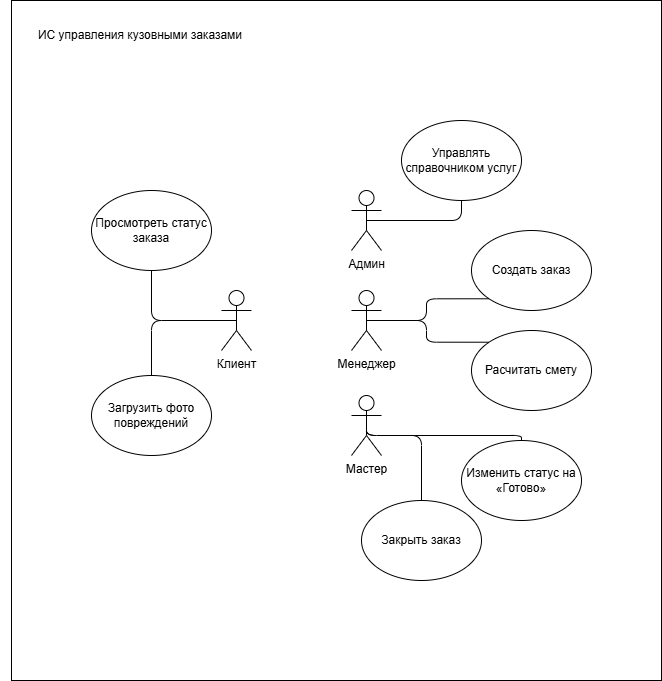

The diagram above was exported from draw.io. Its source (the exported page's mxGraphModel, read from the mxfile embedded in the PNG):
<mxGraphModel dx="2066" dy="1137" grid="1" gridSize="10" guides="1" tooltips="1" connect="1" arrows="1" fold="1" page="1" pageScale="1" pageWidth="827" pageHeight="1169" math="0" shadow="0">
  <root>
    <mxCell id="0" />
    <mxCell id="1" parent="0" />
    <mxCell id="HnpDqi4ux13OTd5fjVpB-7" value="" style="html=1;whiteSpace=wrap;" vertex="1" parent="1">
      <mxGeometry x="80" y="120" width="650" height="680" as="geometry" />
    </mxCell>
    <mxCell id="HnpDqi4ux13OTd5fjVpB-20" style="edgeStyle=orthogonalEdgeStyle;rounded=1;orthogonalLoop=1;jettySize=auto;html=1;exitX=0.5;exitY=0.5;exitDx=0;exitDy=0;exitPerimeter=0;entryX=0.5;entryY=1;entryDx=0;entryDy=0;curved=0;endArrow=none;startFill=0;" edge="1" parent="1" source="HnpDqi4ux13OTd5fjVpB-1" target="HnpDqi4ux13OTd5fjVpB-10">
      <mxGeometry relative="1" as="geometry" />
    </mxCell>
    <mxCell id="HnpDqi4ux13OTd5fjVpB-21" style="edgeStyle=orthogonalEdgeStyle;rounded=1;orthogonalLoop=1;jettySize=auto;html=1;exitX=0.5;exitY=0.5;exitDx=0;exitDy=0;exitPerimeter=0;entryX=0.5;entryY=0;entryDx=0;entryDy=0;strokeColor=default;curved=0;startArrow=none;startFill=0;endArrow=none;" edge="1" parent="1" source="HnpDqi4ux13OTd5fjVpB-1" target="HnpDqi4ux13OTd5fjVpB-13">
      <mxGeometry relative="1" as="geometry" />
    </mxCell>
    <mxCell id="HnpDqi4ux13OTd5fjVpB-1" value="Клиент" style="shape=umlActor;verticalLabelPosition=bottom;verticalAlign=top;html=1;" vertex="1" parent="1">
      <mxGeometry x="290" y="410" width="30" height="60" as="geometry" />
    </mxCell>
    <mxCell id="HnpDqi4ux13OTd5fjVpB-25" style="edgeStyle=orthogonalEdgeStyle;rounded=1;orthogonalLoop=1;jettySize=auto;html=1;exitX=0.5;exitY=0.5;exitDx=0;exitDy=0;exitPerimeter=0;entryX=0.5;entryY=0;entryDx=0;entryDy=0;endArrow=none;startFill=0;curved=0;" edge="1" parent="1" source="HnpDqi4ux13OTd5fjVpB-2" target="HnpDqi4ux13OTd5fjVpB-14">
      <mxGeometry relative="1" as="geometry">
        <Array as="points">
          <mxPoint x="590" y="555" />
        </Array>
      </mxGeometry>
    </mxCell>
    <mxCell id="HnpDqi4ux13OTd5fjVpB-28" style="edgeStyle=orthogonalEdgeStyle;rounded=1;orthogonalLoop=1;jettySize=auto;html=1;exitX=0.5;exitY=0.5;exitDx=0;exitDy=0;exitPerimeter=0;entryX=0.5;entryY=0;entryDx=0;entryDy=0;curved=0;endArrow=none;startFill=0;" edge="1" parent="1" source="HnpDqi4ux13OTd5fjVpB-2" target="HnpDqi4ux13OTd5fjVpB-27">
      <mxGeometry relative="1" as="geometry">
        <Array as="points">
          <mxPoint x="490" y="555" />
        </Array>
      </mxGeometry>
    </mxCell>
    <mxCell id="HnpDqi4ux13OTd5fjVpB-2" value="Мастер" style="shape=umlActor;verticalLabelPosition=bottom;verticalAlign=top;html=1;" vertex="1" parent="1">
      <mxGeometry x="420" y="515" width="30" height="60" as="geometry" />
    </mxCell>
    <mxCell id="HnpDqi4ux13OTd5fjVpB-23" style="edgeStyle=orthogonalEdgeStyle;rounded=1;orthogonalLoop=1;jettySize=auto;html=1;exitX=0.5;exitY=0.5;exitDx=0;exitDy=0;exitPerimeter=0;entryX=0;entryY=1;entryDx=0;entryDy=0;endArrow=none;startFill=0;curved=0;" edge="1" parent="1" source="HnpDqi4ux13OTd5fjVpB-3" target="HnpDqi4ux13OTd5fjVpB-9">
      <mxGeometry relative="1" as="geometry" />
    </mxCell>
    <mxCell id="HnpDqi4ux13OTd5fjVpB-24" style="edgeStyle=orthogonalEdgeStyle;rounded=1;orthogonalLoop=1;jettySize=auto;html=1;exitX=0.5;exitY=0.5;exitDx=0;exitDy=0;exitPerimeter=0;entryX=0;entryY=0;entryDx=0;entryDy=0;endArrow=none;startFill=0;curved=0;" edge="1" parent="1" source="HnpDqi4ux13OTd5fjVpB-3" target="HnpDqi4ux13OTd5fjVpB-11">
      <mxGeometry relative="1" as="geometry" />
    </mxCell>
    <mxCell id="HnpDqi4ux13OTd5fjVpB-3" value="Менеджер" style="shape=umlActor;verticalLabelPosition=bottom;verticalAlign=top;html=1;" vertex="1" parent="1">
      <mxGeometry x="420" y="410" width="30" height="60" as="geometry" />
    </mxCell>
    <mxCell id="HnpDqi4ux13OTd5fjVpB-9" value="Создать заказ" style="ellipse;whiteSpace=wrap;html=1;" vertex="1" parent="1">
      <mxGeometry x="540" y="350" width="120" height="80" as="geometry" />
    </mxCell>
    <mxCell id="HnpDqi4ux13OTd5fjVpB-10" value="Просмотреть статус заказа" style="ellipse;whiteSpace=wrap;html=1;" vertex="1" parent="1">
      <mxGeometry x="160" y="310" width="120" height="80" as="geometry" />
    </mxCell>
    <mxCell id="HnpDqi4ux13OTd5fjVpB-11" value="Расчитать смету" style="ellipse;whiteSpace=wrap;html=1;" vertex="1" parent="1">
      <mxGeometry x="540" y="450" width="120" height="80" as="geometry" />
    </mxCell>
    <mxCell id="HnpDqi4ux13OTd5fjVpB-12" value="Управлять справочником услуг" style="ellipse;whiteSpace=wrap;html=1;" vertex="1" parent="1">
      <mxGeometry x="470" y="240" width="120" height="80" as="geometry" />
    </mxCell>
    <mxCell id="HnpDqi4ux13OTd5fjVpB-13" value="Загрузить фото повреждений" style="ellipse;whiteSpace=wrap;html=1;" vertex="1" parent="1">
      <mxGeometry x="160" y="495" width="120" height="80" as="geometry" />
    </mxCell>
    <mxCell id="HnpDqi4ux13OTd5fjVpB-14" value="Изменить статус на «Готово»" style="ellipse;whiteSpace=wrap;html=1;" vertex="1" parent="1">
      <mxGeometry x="530" y="560" width="120" height="80" as="geometry" />
    </mxCell>
    <mxCell id="HnpDqi4ux13OTd5fjVpB-22" style="rounded=1;orthogonalLoop=1;jettySize=auto;html=1;exitX=0.5;exitY=0.5;exitDx=0;exitDy=0;exitPerimeter=0;entryX=0.5;entryY=1;entryDx=0;entryDy=0;edgeStyle=orthogonalEdgeStyle;endArrow=none;startFill=0;curved=0;" edge="1" parent="1" source="HnpDqi4ux13OTd5fjVpB-15" target="HnpDqi4ux13OTd5fjVpB-12">
      <mxGeometry relative="1" as="geometry" />
    </mxCell>
    <mxCell id="HnpDqi4ux13OTd5fjVpB-15" value="Админ&lt;div&gt;&lt;br&gt;&lt;/div&gt;" style="shape=umlActor;verticalLabelPosition=bottom;verticalAlign=top;html=1;" vertex="1" parent="1">
      <mxGeometry x="420" y="310" width="30" height="60" as="geometry" />
    </mxCell>
    <mxCell id="HnpDqi4ux13OTd5fjVpB-26" value="ИС управления кузовными заказами" style="text;html=1;align=center;verticalAlign=middle;whiteSpace=wrap;rounded=0;" vertex="1" parent="1">
      <mxGeometry x="69" y="140" width="280" height="30" as="geometry" />
    </mxCell>
    <mxCell id="HnpDqi4ux13OTd5fjVpB-27" value="Закрыть заказ" style="ellipse;whiteSpace=wrap;html=1;" vertex="1" parent="1">
      <mxGeometry x="430" y="620" width="120" height="80" as="geometry" />
    </mxCell>
  </root>
</mxGraphModel>